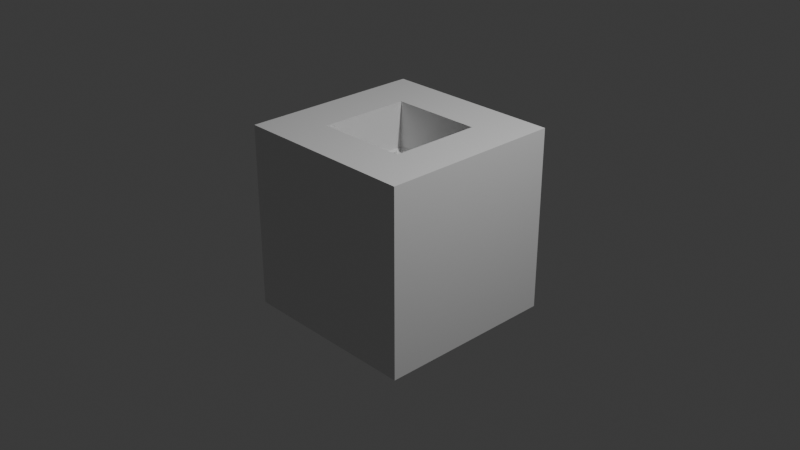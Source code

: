 # Source: idk-abox.blend  (saved by Blender 4.4.32; exported with 4.5.12 LTS)
import bpy
from mathutils import Matrix  # noqa: F401  (used for matrix-valued properties, if any)

bpy.ops.wm.read_factory_settings(use_empty=True)
scene = bpy.context.scene
scene.name = 'Scene'

# ---- collections
col_collection = bpy.data.collections.new('Collection'); scene.collection.children.link(col_collection)

# ---- materials (node trees are filled in below, after node groups)
mat_material = bpy.data.materials.new('Material')
mat_material.alpha_threshold = 0.0
mat_material.roughness = 0.5
mat_material.line_color = (0.0, 0.0, 0.0, 1.0)

# ---- material node trees
mat_material.use_nodes = True; mat_material.node_tree.nodes.clear()
_N = mat_material.node_tree.nodes; _L = mat_material.node_tree.links
n0 = _N.new('ShaderNodeOutputMaterial'); n0.name = 'Material Output'; n0.location = (300, 300)
n1 = _N.new('ShaderNodeBsdfPrincipled'); n1.name = 'Principled BSDF'; n1.location = (10, 300)
n1.inputs[3].default_value = 1.45
_L.new(n1.outputs[0], n0.inputs[0])
n0.is_active_output = True

# ---- world
world_world = bpy.data.worlds.new('World'); scene.world = world_world
world_world.use_nodes = True; world_world.node_tree.nodes.clear()
_N = world_world.node_tree.nodes; _L = world_world.node_tree.links
n0 = _N.new('ShaderNodeOutputWorld'); n0.name = 'World Output'; n0.location = (300, 300)
n1 = _N.new('ShaderNodeBackground'); n1.name = 'Background'; n1.location = (10, 300)
n1.inputs[0].default_value = (0.05088, 0.05088, 0.05088, 1.0)
_L.new(n1.outputs[0], n0.inputs[0])
n0.is_active_output = True
world_world.color = (0.05088, 0.05088, 0.05088)
world_world.sun_shadow_jitter_overblur = 0.0

# ---- cameras
cam_camera = bpy.data.cameras.new('Camera')
cam_camera.clip_end = 100.0
cam_camera.ortho_scale = 7.314

# ---- lights
light_light = bpy.data.lights.new('Light', 'POINT')
light_light.energy = 1000.0
light_light.shadow_soft_size = 0.1

# ---- meshes
me_cube = bpy.data.meshes.new('Cube')
me_cube.from_pydata([(0.5, 0.5, 1.0), (1.0, 1.0, -1.0), (0.5, -0.5, 1.0), (1.0, -1.0, -1.0), (-0.5, 0.5, 1.0), (-1.0, 1.0, -1.0), (-0.5, -0.5, 1.0), (-1.0, -1.0, -1.0), (1.0, -1.0, 1.0), (-1.0, -1.0, 1.0), (1.0, 1.0, 1.0), (-1.0, 1.0, 1.0), (0.0004036, 0.0004036, 0.0), (0.5, 0.5, 0.4996), (0.4754, 0.4754, 0.0), (0.3999, 0.3999, 0.06989), (0.4792, 0.4792, 0.04155), (0.5, 0.5, 0.1303), (0.4528, 0.4528, 0.1832), (0.3999, 0.3999, 0.09633), (0.3451, 0.3451, 0.1813), (0.3036, 0.3036, 0.2021), (0.2205, 0.2205, 0.2418), (0.1562, 0.1562, 0.2871), (0.143, 0.143, 0.3608), (0.1015, 0.1015, 0.272), (0.06368, 0.06368, 0.2984), (0.01174, 0.01174, 0.4174), (0.1506, 0.1506, 0.3891), (0.2129, 0.2129, 0.4155), (0.2639, 0.2639, 0.3967), (0.296, 0.296, 0.3627), (0.3262, 0.3262, 0.3627), (0.3451, 0.3451, 0.3759), (0.3224, 0.3224, 0.323), (0.3338, 0.3338, 0.3173), (0.3527, 0.3527, 0.2814), (0.3999, 0.3999, 0.2947), (0.4226, 0.4226, 0.3117), (0.4471, 0.4471, 0.34), (0.4358, 0.4358, 0.4288), (0.4263, 0.4263, 0.4533), (0.4717, 0.4717, 0.4609), (-0.5, 0.5, 0.4996), (-0.0004036, 0.0004036, 0.0), (-0.4717, 0.4717, 0.4609), (-0.4263, 0.4263, 0.4533), (-0.4358, 0.4358, 0.4288), (-0.4471, 0.4471, 0.34), (-0.4226, 0.4226, 0.3117), (-0.3999, 0.3999, 0.2947), (-0.3527, 0.3527, 0.2814), (-0.3338, 0.3338, 0.3173), (-0.3224, 0.3224, 0.323), (-0.3451, 0.3451, 0.3759), (-0.3262, 0.3262, 0.3627), (-0.296, 0.296, 0.3627), (-0.2639, 0.2639, 0.3967), (-0.2129, 0.2129, 0.4155), (-0.1506, 0.1506, 0.3891), (-0.01174, 0.01174, 0.4174), (-0.06368, 0.06368, 0.2984), (-0.1015, 0.1015, 0.272), (-0.143, 0.143, 0.3608), (-0.1562, 0.1562, 0.2871), (-0.2205, 0.2205, 0.2418), (-0.3036, 0.3036, 0.2021), (-0.3451, 0.3451, 0.1813), (-0.3999, 0.3999, 0.09633), (-0.4528, 0.4528, 0.1832), (-0.5, 0.5, 0.1303), (-0.4792, 0.4792, 0.04155), (-0.3999, 0.3999, 0.06989), (-0.4754, 0.4754, 0.0), (-0.5, -0.5, 0.4996), (-0.0004036, -0.0004036, 0.0), (-0.4717, -0.4717, 0.4609), (-0.4263, -0.4263, 0.4533), (-0.4358, -0.4358, 0.4288), (-0.4471, -0.4471, 0.34), (-0.4226, -0.4226, 0.3117), (-0.3999, -0.3999, 0.2947), (-0.3527, -0.3527, 0.2814), (-0.3338, -0.3338, 0.3173), (-0.3224, -0.3224, 0.323), (-0.3451, -0.3451, 0.3759), (-0.3262, -0.3262, 0.3627), (-0.296, -0.296, 0.3627), (-0.2639, -0.2639, 0.3967), (-0.2129, -0.2129, 0.4155), (-0.1506, -0.1506, 0.3891), (-0.01174, -0.01174, 0.4174), (-0.06368, -0.06368, 0.2984), (-0.1015, -0.1015, 0.272), (-0.143, -0.143, 0.3608), (-0.1562, -0.1562, 0.2871), (-0.2205, -0.2205, 0.2418), (-0.3036, -0.3036, 0.2021), (-0.3451, -0.3451, 0.1813), (-0.3999, -0.3999, 0.09633), (-0.4528, -0.4528, 0.1832), (-0.5, -0.5, 0.1303), (-0.4792, -0.4792, 0.04155), (-0.3999, -0.3999, 0.06989), (-0.4754, -0.4754, 0.0), (0.5, -0.5, 0.4996), (0.0004036, -0.0004036, 0.0), (0.4717, -0.4717, 0.4609), (0.4263, -0.4263, 0.4533), (0.4358, -0.4358, 0.4288), (0.4471, -0.4471, 0.34), (0.4226, -0.4226, 0.3117), (0.3999, -0.3999, 0.2947), (0.3527, -0.3527, 0.2814), (0.3338, -0.3338, 0.3173), (0.3224, -0.3224, 0.323), (0.3451, -0.3451, 0.3759), (0.3262, -0.3262, 0.3627), (0.296, -0.296, 0.3627), (0.2639, -0.2639, 0.3967), (0.2129, -0.2129, 0.4155), (0.1506, -0.1506, 0.3891), (0.01174, -0.01174, 0.4174), (0.06368, -0.06368, 0.2984), (0.1015, -0.1015, 0.272), (0.143, -0.143, 0.3608), (0.1562, -0.1562, 0.2871), (0.2205, -0.2205, 0.2418), (0.3036, -0.3036, 0.2021), (0.3451, -0.3451, 0.1813), (0.3999, -0.3999, 0.09633), (0.4528, -0.4528, 0.1832), (0.5, -0.5, 0.1303), (0.4792, -0.4792, 0.04155), (0.3999, -0.3999, 0.06989), (0.4754, -0.4754, 0.0), (-0.01174, 0.06173, 0.6624), (0.01174, 0.06173, 0.6624), (0.1506, 0.2006, 0.6341), (-0.1506, 0.2006, 0.6341), (-0.06173, -0.01174, 0.6624), (-0.06173, 0.01174, 0.6624), (-0.2006, 0.1506, 0.6341), (-0.2006, -0.1506, 0.6341), (0.01174, -0.06173, 0.6624), (-0.01174, -0.06173, 0.6624), (-0.1506, -0.2006, 0.6341), (0.1506, -0.2006, 0.6341), (0.06173, 0.01174, 0.6624), (0.06173, -0.01174, 0.6624), (0.2006, -0.1506, 0.6341), (0.2006, 0.1506, 0.6341)], [], [(3, 8, 9, 7), (7, 9, 11, 5), (5, 1, 3, 7), (1, 10, 8, 3), (5, 11, 10, 1), (2, 6, 9, 8), (0, 2, 8, 10), (6, 4, 11, 9), (4, 0, 10, 11), (0, 13, 105, 2), (12, 44, 75, 106), (2, 105, 74, 6), (6, 74, 43, 4), (44, 12, 14, 73), (73, 14, 15, 72), (72, 15, 16, 71), (71, 16, 17, 70), (70, 17, 18, 69), (69, 18, 19, 68), (68, 19, 20, 67), (67, 20, 21, 66), (66, 21, 22, 65), (65, 22, 23, 64), (64, 23, 24, 63), (63, 24, 25, 62), (62, 25, 26, 61), (61, 26, 27, 60), (59, 28, 29, 58), (58, 29, 30, 57), (57, 30, 31, 56), (56, 31, 32, 55), (55, 32, 33, 54), (54, 33, 34, 53), (53, 34, 35, 52), (52, 35, 36, 51), (51, 36, 37, 50), (50, 37, 38, 49), (49, 38, 39, 48), (48, 39, 40, 47), (47, 40, 41, 46), (46, 41, 42, 45), (45, 42, 13, 43), (75, 44, 73, 104), (104, 73, 72, 103), (103, 72, 71, 102), (102, 71, 70, 101), (101, 70, 69, 100), (100, 69, 68, 99), (99, 68, 67, 98), (98, 67, 66, 97), (97, 66, 65, 96), (96, 65, 64, 95), (95, 64, 63, 94), (94, 63, 62, 93), (93, 62, 61, 92), (92, 61, 60, 91), (90, 59, 58, 89), (89, 58, 57, 88), (88, 57, 56, 87), (87, 56, 55, 86), (86, 55, 54, 85), (85, 54, 53, 84), (84, 53, 52, 83), (83, 52, 51, 82), (82, 51, 50, 81), (81, 50, 49, 80), (80, 49, 48, 79), (79, 48, 47, 78), (78, 47, 46, 77), (77, 46, 45, 76), (76, 45, 43, 74), (106, 75, 104, 135), (135, 104, 103, 134), (134, 103, 102, 133), (133, 102, 101, 132), (132, 101, 100, 131), (131, 100, 99, 130), (130, 99, 98, 129), (129, 98, 97, 128), (128, 97, 96, 127), (127, 96, 95, 126), (126, 95, 94, 125), (125, 94, 93, 124), (124, 93, 92, 123), (123, 92, 91, 122), (121, 90, 89, 120), (120, 89, 88, 119), (119, 88, 87, 118), (118, 87, 86, 117), (117, 86, 85, 116), (116, 85, 84, 115), (115, 84, 83, 114), (114, 83, 82, 113), (113, 82, 81, 112), (112, 81, 80, 111), (111, 80, 79, 110), (110, 79, 78, 109), (109, 78, 77, 108), (108, 77, 76, 107), (107, 76, 74, 105), (12, 106, 135, 14), (14, 135, 134, 15), (15, 134, 133, 16), (16, 133, 132, 17), (17, 132, 131, 18), (18, 131, 130, 19), (19, 130, 129, 20), (20, 129, 128, 21), (21, 128, 127, 22), (22, 127, 126, 23), (23, 126, 125, 24), (24, 125, 124, 25), (25, 124, 123, 26), (26, 123, 122, 27), (28, 121, 120, 29), (29, 120, 119, 30), (30, 119, 118, 31), (31, 118, 117, 32), (32, 117, 116, 33), (33, 116, 115, 34), (34, 115, 114, 35), (35, 114, 113, 36), (36, 113, 112, 37), (37, 112, 111, 38), (38, 111, 110, 39), (39, 110, 109, 40), (40, 109, 108, 41), (41, 108, 107, 42), (42, 107, 105, 13), (4, 43, 13, 0), (136, 137, 138, 139), (27, 137, 136, 60), (28, 138, 137, 27), (59, 139, 138, 28), (60, 136, 139, 59), (140, 141, 142, 143), (60, 141, 140, 91), (59, 142, 141, 60), (90, 143, 142, 59), (91, 140, 143, 90), (144, 145, 146, 147), (91, 145, 144, 122), (90, 146, 145, 91), (121, 147, 146, 90), (122, 144, 147, 121), (148, 149, 150, 151), (122, 149, 148, 27), (121, 150, 149, 122), (28, 151, 150, 121), (27, 148, 151, 28)])
_uv = me_cube.uv_layers.new(name='UVMap')
_uv.uv.foreach_set('vector', [0.375, 0.75, 0.625, 0.75, 0.625, 1.0, 0.375, 1.0, 0.375, 0.0, 0.625, 0.0, 0.625, 0.25, 0.375, 0.25, 0.125, 0.5, 0.375, 0.5, 0.375, 0.75, 0.125, 0.75, 0.375, 0.5, 0.625, 0.5, 0.625, 0.75, 0.375, 0.75, 0.375, 0.25, 0.625, 0.25, 0.625, 0.5, 0.375, 0.5, 0.6875, 0.6875, 0.8125, 0.6875, 0.875, 0.75, 0.625, 0.75, 0.6875, 0.5625, 0.6875, 0.6875, 0.625, 0.75, 0.625, 0.5, 0.8125, 0.6875, 0.8125, 0.5625, 0.875, 0.5, 0.875, 0.75, 0.8125, 0.5625, 0.6875, 0.5625, 0.625, 0.5, 0.875, 0.5, 0.6875, 0.5625, 0.6875, 0.5625, 0.6875, 0.6875, 0.6875, 0.6875, 0.7499, 0.6249, 0.7501, 0.6249, 0.7501, 0.6251, 0.7499, 0.6251, 0.6875, 0.6875, 0.6875, 0.6875, 0.8125, 0.6875, 0.8125, 0.6875, 0.8125, 0.6875, 0.8125, 0.6875, 0.8125, 0.5625, 0.8125, 0.5625, 0.7501, 0.6249, 0.7499, 0.6249, 0.6906, 0.5656, 0.8094, 0.5656, 0.8094, 0.5656, 0.6906, 0.5656, 0.7, 0.575, 0.8, 0.575, 0.8, 0.575, 0.7, 0.575, 0.6901, 0.5651, 0.8099, 0.5651, 0.8099, 0.5651, 0.6901, 0.5651, 0.6875, 0.5625, 0.8125, 0.5625, 0.8125, 0.5625, 0.6875, 0.5625, 0.6934, 0.5684, 0.8066, 0.5684, 0.8066, 0.5684, 0.6934, 0.5684, 0.7, 0.575, 0.8, 0.575, 0.8, 0.575, 0.7, 0.575, 0.7069, 0.5819, 0.7931, 0.5819, 0.7931, 0.5819, 0.7069, 0.5819, 0.7121, 0.5871, 0.7879, 0.5871, 0.7879, 0.5871, 0.7121, 0.5871, 0.7224, 0.5974, 0.7776, 0.5974, 0.7776, 0.5974, 0.7224, 0.5974, 0.7305, 0.6055, 0.7695, 0.6055, 0.7695, 0.6055, 0.7305, 0.6055, 0.7321, 0.6071, 0.7679, 0.6071, 0.7679, 0.6071, 0.7321, 0.6071, 0.7373, 0.6123, 0.7627, 0.6123, 0.7627, 0.6123, 0.7373, 0.6123, 0.742, 0.617, 0.758, 0.617, 0.758, 0.617, 0.742, 0.617, 0.7485, 0.6235, 0.7515, 0.6235, 0.7907, 0.5843, 0.7093, 0.5843, 0.7054, 0.5804, 0.7946, 0.5804, 0.7946, 0.5804, 0.7054, 0.5804, 0.7023, 0.5773, 0.7977, 0.5773, 0.7977, 0.5773, 0.7023, 0.5773, 0.7002, 0.5752, 0.7998, 0.5752, 0.7998, 0.5752, 0.7002, 0.5752, 0.6984, 0.5734, 0.8016, 0.5734, 0.8016, 0.5734, 0.6984, 0.5734, 0.6972, 0.5722, 0.8028, 0.5722, 0.8028, 0.5722, 0.6972, 0.5722, 0.6986, 0.5736, 0.8014, 0.5736, 0.8014, 0.5736, 0.6986, 0.5736, 0.6979, 0.5729, 0.8021, 0.5729, 0.8021, 0.5729, 0.6979, 0.5729, 0.6967, 0.5717, 0.8033, 0.5717, 0.8033, 0.5717, 0.6967, 0.5717, 0.6938, 0.5688, 0.8062, 0.5688, 0.8062, 0.5688, 0.6938, 0.5688, 0.6923, 0.5673, 0.8077, 0.5673, 0.8077, 0.5673, 0.6923, 0.5673, 0.6908, 0.5658, 0.8092, 0.5658, 0.8092, 0.5658, 0.6908, 0.5658, 0.6915, 0.5665, 0.8085, 0.5665, 0.8085, 0.5665, 0.6915, 0.5665, 0.6921, 0.5671, 0.8079, 0.5671, 0.8079, 0.5671, 0.6921, 0.5671, 0.6893, 0.5643, 0.8107, 0.5643, 0.8107, 0.5643, 0.6893, 0.5643, 0.6875, 0.5625, 0.8125, 0.5625, 0.7501, 0.6251, 0.7501, 0.6249, 0.8094, 0.5656, 0.8094, 0.6844, 0.8094, 0.6844, 0.8094, 0.5656, 0.8, 0.575, 0.8, 0.675, 0.8, 0.675, 0.8, 0.575, 0.8099, 0.5651, 0.8099, 0.6849, 0.8099, 0.6849, 0.8099, 0.5651, 0.8125, 0.5625, 0.8125, 0.6875, 0.8125, 0.6875, 0.8125, 0.5625, 0.8066, 0.5684, 0.8066, 0.6816, 0.8066, 0.6816, 0.8066, 0.5684, 0.8, 0.575, 0.8, 0.675, 0.8, 0.675, 0.8, 0.575, 0.7931, 0.5819, 0.7931, 0.6681, 0.7931, 0.6681, 0.7931, 0.5819, 0.7879, 0.5871, 0.7879, 0.6629, 0.7879, 0.6629, 0.7879, 0.5871, 0.7776, 0.5974, 0.7776, 0.6526, 0.7776, 0.6526, 0.7776, 0.5974, 0.7695, 0.6055, 0.7695, 0.6445, 0.7695, 0.6445, 0.7695, 0.6055, 0.7679, 0.6071, 0.7679, 0.6429, 0.7679, 0.6429, 0.7679, 0.6071, 0.7627, 0.6123, 0.7627, 0.6377, 0.7627, 0.6377, 0.7627, 0.6123, 0.758, 0.617, 0.758, 0.633, 0.758, 0.633, 0.758, 0.617, 0.7515, 0.6235, 0.7515, 0.6265, 0.7907, 0.6657, 0.7907, 0.5843, 0.7946, 0.5804, 0.7946, 0.6696, 0.7946, 0.6696, 0.7946, 0.5804, 0.7977, 0.5773, 0.7977, 0.6727, 0.7977, 0.6727, 0.7977, 0.5773, 0.7998, 0.5752, 0.7998, 0.6748, 0.7998, 0.6748, 0.7998, 0.5752, 0.8016, 0.5734, 0.8016, 0.6766, 0.8016, 0.6766, 0.8016, 0.5734, 0.8028, 0.5722, 0.8028, 0.6778, 0.8028, 0.6778, 0.8028, 0.5722, 0.8014, 0.5736, 0.8014, 0.6764, 0.8014, 0.6764, 0.8014, 0.5736, 0.8021, 0.5729, 0.8021, 0.6771, 0.8021, 0.6771, 0.8021, 0.5729, 0.8033, 0.5717, 0.8033, 0.6783, 0.8033, 0.6783, 0.8033, 0.5717, 0.8062, 0.5688, 0.8062, 0.6812, 0.8062, 0.6812, 0.8062, 0.5688, 0.8077, 0.5673, 0.8077, 0.6827, 0.8077, 0.6827, 0.8077, 0.5673, 0.8092, 0.5658, 0.8092, 0.6842, 0.8092, 0.6842, 0.8092, 0.5658, 0.8085, 0.5665, 0.8085, 0.6835, 0.8085, 0.6835, 0.8085, 0.5665, 0.8079, 0.5671, 0.8079, 0.6829, 0.8079, 0.6829, 0.8079, 0.5671, 0.8107, 0.5643, 0.8107, 0.6857, 0.8107, 0.6857, 0.8107, 0.5643, 0.8125, 0.5625, 0.8125, 0.6875, 0.7499, 0.6251, 0.7501, 0.6251, 0.8094, 0.6844, 0.6906, 0.6844, 0.6906, 0.6844, 0.8094, 0.6844, 0.8, 0.675, 0.7, 0.675, 0.7, 0.675, 0.8, 0.675, 0.8099, 0.6849, 0.6901, 0.6849, 0.6901, 0.6849, 0.8099, 0.6849, 0.8125, 0.6875, 0.6875, 0.6875, 0.6875, 0.6875, 0.8125, 0.6875, 0.8066, 0.6816, 0.6934, 0.6816, 0.6934, 0.6816, 0.8066, 0.6816, 0.8, 0.675, 0.7, 0.675, 0.7, 0.675, 0.8, 0.675, 0.7931, 0.6681, 0.7069, 0.6681, 0.7069, 0.6681, 0.7931, 0.6681, 0.7879, 0.6629, 0.7121, 0.6629, 0.7121, 0.6629, 0.7879, 0.6629, 0.7776, 0.6526, 0.7224, 0.6526, 0.7224, 0.6526, 0.7776, 0.6526, 0.7695, 0.6445, 0.7305, 0.6445, 0.7305, 0.6445, 0.7695, 0.6445, 0.7679, 0.6429, 0.7321, 0.6429, 0.7321, 0.6429, 0.7679, 0.6429, 0.7627, 0.6377, 0.7373, 0.6377, 0.7373, 0.6377, 0.7627, 0.6377, 0.758, 0.633, 0.742, 0.633, 0.742, 0.633, 0.758, 0.633, 0.7515, 0.6265, 0.7485, 0.6265, 0.7093, 0.6657, 0.7907, 0.6657, 0.7946, 0.6696, 0.7054, 0.6696, 0.7054, 0.6696, 0.7946, 0.6696, 0.7977, 0.6727, 0.7023, 0.6727, 0.7023, 0.6727, 0.7977, 0.6727, 0.7998, 0.6748, 0.7002, 0.6748, 0.7002, 0.6748, 0.7998, 0.6748, 0.8016, 0.6766, 0.6984, 0.6766, 0.6984, 0.6766, 0.8016, 0.6766, 0.8028, 0.6778, 0.6972, 0.6778, 0.6972, 0.6778, 0.8028, 0.6778, 0.8014, 0.6764, 0.6986, 0.6764, 0.6986, 0.6764, 0.8014, 0.6764, 0.8021, 0.6771, 0.6979, 0.6771, 0.6979, 0.6771, 0.8021, 0.6771, 0.8033, 0.6783, 0.6967, 0.6783, 0.6967, 0.6783, 0.8033, 0.6783, 0.8062, 0.6812, 0.6938, 0.6812, 0.6938, 0.6812, 0.8062, 0.6812, 0.8077, 0.6827, 0.6923, 0.6827, 0.6923, 0.6827, 0.8077, 0.6827, 0.8092, 0.6842, 0.6908, 0.6842, 0.6908, 0.6842, 0.8092, 0.6842, 0.8085, 0.6835, 0.6915, 0.6835, 0.6915, 0.6835, 0.8085, 0.6835, 0.8079, 0.6829, 0.6921, 0.6829, 0.6921, 0.6829, 0.8079, 0.6829, 0.8107, 0.6857, 0.6893, 0.6857, 0.6893, 0.6857, 0.8107, 0.6857, 0.8125, 0.6875, 0.6875, 0.6875, 0.7499, 0.6249, 0.7499, 0.6251, 0.6906, 0.6844, 0.6906, 0.5656, 0.6906, 0.5656, 0.6906, 0.6844, 0.7, 0.675, 0.7, 0.575, 0.7, 0.575, 0.7, 0.675, 0.6901, 0.6849, 0.6901, 0.5651, 0.6901, 0.5651, 0.6901, 0.6849, 0.6875, 0.6875, 0.6875, 0.5625, 0.6875, 0.5625, 0.6875, 0.6875, 0.6934, 0.6816, 0.6934, 0.5684, 0.6934, 0.5684, 0.6934, 0.6816, 0.7, 0.675, 0.7, 0.575, 0.7, 0.575, 0.7, 0.675, 0.7069, 0.6681, 0.7069, 0.5819, 0.7069, 0.5819, 0.7069, 0.6681, 0.7121, 0.6629, 0.7121, 0.5871, 0.7121, 0.5871, 0.7121, 0.6629, 0.7224, 0.6526, 0.7224, 0.5974, 0.7224, 0.5974, 0.7224, 0.6526, 0.7305, 0.6445, 0.7305, 0.6055, 0.7305, 0.6055, 0.7305, 0.6445, 0.7321, 0.6429, 0.7321, 0.6071, 0.7321, 0.6071, 0.7321, 0.6429, 0.7373, 0.6377, 0.7373, 0.6123, 0.7373, 0.6123, 0.7373, 0.6377, 0.742, 0.633, 0.742, 0.617, 0.742, 0.617, 0.742, 0.633, 0.7485, 0.6265, 0.7485, 0.6235, 0.7093, 0.5843, 0.7093, 0.6657, 0.7054, 0.6696, 0.7054, 0.5804, 0.7054, 0.5804, 0.7054, 0.6696, 0.7023, 0.6727, 0.7023, 0.5773, 0.7023, 0.5773, 0.7023, 0.6727, 0.7002, 0.6748, 0.7002, 0.5752, 0.7002, 0.5752, 0.7002, 0.6748, 0.6984, 0.6766, 0.6984, 0.5734, 0.6984, 0.5734, 0.6984, 0.6766, 0.6972, 0.6778, 0.6972, 0.5722, 0.6972, 0.5722, 0.6972, 0.6778, 0.6986, 0.6764, 0.6986, 0.5736, 0.6986, 0.5736, 0.6986, 0.6764, 0.6979, 0.6771, 0.6979, 0.5729, 0.6979, 0.5729, 0.6979, 0.6771, 0.6967, 0.6783, 0.6967, 0.5717, 0.6967, 0.5717, 0.6967, 0.6783, 0.6938, 0.6812, 0.6938, 0.5688, 0.6938, 0.5688, 0.6938, 0.6812, 0.6923, 0.6827, 0.6923, 0.5673, 0.6923, 0.5673, 0.6923, 0.6827, 0.6908, 0.6842, 0.6908, 0.5658, 0.6908, 0.5658, 0.6908, 0.6842, 0.6915, 0.6835, 0.6915, 0.5665, 0.6915, 0.5665, 0.6915, 0.6835, 0.6921, 0.6829, 0.6921, 0.5671, 0.6921, 0.5671, 0.6921, 0.6829, 0.6893, 0.6857, 0.6893, 0.5643, 0.6893, 0.5643, 0.6893, 0.6857, 0.6875, 0.6875, 0.6875, 0.5625, 0.8125, 0.5625, 0.8125, 0.5625, 0.6875, 0.5625, 0.6875, 0.5625, 0.7515, 0.6235, 0.7485, 0.6235, 0.7093, 0.5843, 0.7907, 0.5843, 0.7485, 0.6235, 0.7485, 0.6235, 0.7515, 0.6235, 0.7515, 0.6235, 0.7093, 0.5843, 0.7093, 0.5843, 0.7485, 0.6235, 0.7485, 0.6235, 0.7907, 0.5843, 0.7907, 0.5843, 0.7093, 0.5843, 0.7093, 0.5843, 0.7515, 0.6235, 0.7515, 0.6235, 0.7907, 0.5843, 0.7907, 0.5843, 0.7515, 0.6265, 0.7515, 0.6235, 0.7907, 0.5843, 0.7907, 0.6657, 0.7515, 0.6235, 0.7515, 0.6235, 0.7515, 0.6265, 0.7515, 0.6265, 0.7907, 0.5843, 0.7907, 0.5843, 0.7515, 0.6235, 0.7515, 0.6235, 0.7907, 0.6657, 0.7907, 0.6657, 0.7907, 0.5843, 0.7907, 0.5843, 0.7515, 0.6265, 0.7515, 0.6265, 0.7907, 0.6657, 0.7907, 0.6657, 0.7485, 0.6265, 0.7515, 0.6265, 0.7907, 0.6657, 0.7093, 0.6657, 0.7515, 0.6265, 0.7515, 0.6265, 0.7485, 0.6265, 0.7485, 0.6265, 0.7907, 0.6657, 0.7907, 0.6657, 0.7515, 0.6265, 0.7515, 0.6265, 0.7093, 0.6657, 0.7093, 0.6657, 0.7907, 0.6657, 0.7907, 0.6657, 0.7485, 0.6265, 0.7485, 0.6265, 0.7093, 0.6657, 0.7093, 0.6657, 0.7485, 0.6235, 0.7485, 0.6265, 0.7093, 0.6657, 0.7093, 0.5843, 0.7485, 0.6265, 0.7485, 0.6265, 0.7485, 0.6235, 0.7485, 0.6235, 0.7093, 0.6657, 0.7093, 0.6657, 0.7485, 0.6265, 0.7485, 0.6265, 0.7093, 0.5843, 0.7093, 0.5843, 0.7093, 0.6657, 0.7093, 0.6657, 0.7485, 0.6235, 0.7485, 0.6235, 0.7093, 0.5843, 0.7093, 0.5843])
me_cube.materials.append(mat_material)
me_cube.use_mirror_vertex_groups = False
me_cube.update()

# ---- objects
ob_cube = bpy.data.objects.new('Cube', me_cube)
ob_light = bpy.data.objects.new('Light', light_light)
ob_camera = bpy.data.objects.new('Camera', cam_camera)

# ---- transforms, parenting, visibility, modifiers, constraints
ob_cube.location = (0.0, 0.0, 0.0)
ob_cube.lock_rotations_4d = False
ob_cube.empty_display_type = 'ARROWS'
ob_cube.lineart.crease_threshold = 0.0
ob_light.location = (4.076, 1.005, 5.904)
ob_light.rotation_euler = (0.6503, 0.05522, 1.866)
ob_light.lock_rotations_4d = False
ob_light.empty_display_type = 'ARROWS'
ob_light.color = (0.0, 0.0, 0.0, 0.0)
ob_light.lineart.crease_threshold = 0.0
ob_camera.location = (7.359, -6.926, 4.958)
ob_camera.rotation_euler = (1.109, 0.0, 0.8149)
ob_camera.lock_rotations_4d = False
ob_camera.empty_display_type = 'ARROWS'
ob_camera.color = (0.0, 0.0, 0.0, 0.0)
ob_camera.display_type = 'WIRE'
ob_camera.lineart.crease_threshold = 0.0

# ---- collection membership
col_collection.objects.link(ob_cube)
col_collection.objects.link(ob_light)
col_collection.objects.link(ob_camera)

# ---- scene / render settings (as saved in the file)
scene.camera = ob_camera
scene.frame_start = 1; scene.frame_end = 250; scene.frame_set(1)
scene.render.engine = 'BLENDER_EEVEE_NEXT'
bpy.context.view_layer.update()
